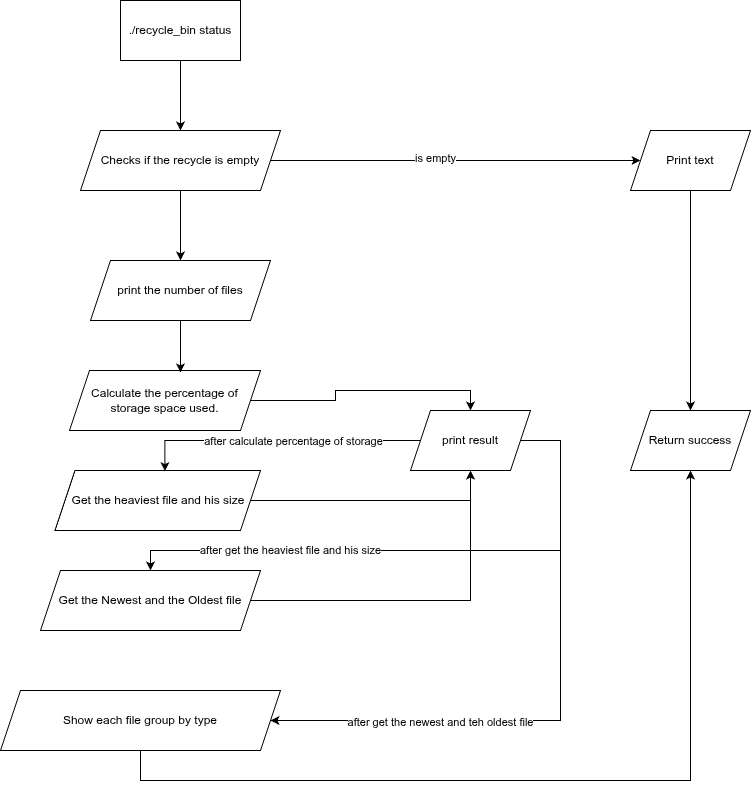

The diagram above was exported from draw.io. Its source (the exported page's mxGraphModel, read from the mxfile embedded in the PNG):
<mxGraphModel dx="1133" dy="633" grid="1" gridSize="10" guides="1" tooltips="1" connect="1" arrows="1" fold="1" page="1" pageScale="1" pageWidth="827" pageHeight="1169" math="0" shadow="0">
  <root>
    <mxCell id="0" />
    <mxCell id="1" parent="0" />
    <mxCell id="hlolciH06gPTSbluzkRn-16" style="edgeStyle=orthogonalEdgeStyle;rounded=0;orthogonalLoop=1;jettySize=auto;html=1;entryX=0.5;entryY=0;entryDx=0;entryDy=0;" edge="1" parent="1" source="hlolciH06gPTSbluzkRn-1" target="hlolciH06gPTSbluzkRn-2">
      <mxGeometry relative="1" as="geometry" />
    </mxCell>
    <mxCell id="hlolciH06gPTSbluzkRn-1" value="./recycle_bin status" style="rounded=0;whiteSpace=wrap;html=1;" vertex="1" parent="1">
      <mxGeometry x="350" y="30" width="120" height="60" as="geometry" />
    </mxCell>
    <mxCell id="hlolciH06gPTSbluzkRn-13" style="edgeStyle=orthogonalEdgeStyle;rounded=0;orthogonalLoop=1;jettySize=auto;html=1;" edge="1" parent="1" source="hlolciH06gPTSbluzkRn-2" target="hlolciH06gPTSbluzkRn-12">
      <mxGeometry relative="1" as="geometry" />
    </mxCell>
    <mxCell id="hlolciH06gPTSbluzkRn-32" value="is empty" style="edgeLabel;html=1;align=center;verticalAlign=middle;resizable=0;points=[];" vertex="1" connectable="0" parent="hlolciH06gPTSbluzkRn-13">
      <mxGeometry x="-0.1108" y="2" relative="1" as="geometry">
        <mxPoint as="offset" />
      </mxGeometry>
    </mxCell>
    <mxCell id="hlolciH06gPTSbluzkRn-15" style="edgeStyle=orthogonalEdgeStyle;rounded=0;orthogonalLoop=1;jettySize=auto;html=1;entryX=0.5;entryY=0;entryDx=0;entryDy=0;" edge="1" parent="1" source="hlolciH06gPTSbluzkRn-2" target="hlolciH06gPTSbluzkRn-3">
      <mxGeometry relative="1" as="geometry" />
    </mxCell>
    <mxCell id="hlolciH06gPTSbluzkRn-2" value="Checks if the recycle is empty" style="shape=parallelogram;perimeter=parallelogramPerimeter;whiteSpace=wrap;html=1;fixedSize=1;" vertex="1" parent="1">
      <mxGeometry x="310" y="160" width="200" height="60" as="geometry" />
    </mxCell>
    <mxCell id="hlolciH06gPTSbluzkRn-3" value="print the number of files" style="shape=parallelogram;perimeter=parallelogramPerimeter;whiteSpace=wrap;html=1;fixedSize=1;" vertex="1" parent="1">
      <mxGeometry x="320" y="290" width="180" height="60" as="geometry" />
    </mxCell>
    <mxCell id="hlolciH06gPTSbluzkRn-22" style="edgeStyle=orthogonalEdgeStyle;rounded=0;orthogonalLoop=1;jettySize=auto;html=1;entryX=0.5;entryY=0;entryDx=0;entryDy=0;" edge="1" parent="1" source="hlolciH06gPTSbluzkRn-4" target="hlolciH06gPTSbluzkRn-5">
      <mxGeometry relative="1" as="geometry" />
    </mxCell>
    <mxCell id="hlolciH06gPTSbluzkRn-4" value="Calculate the percentage of storage space used." style="shape=parallelogram;perimeter=parallelogramPerimeter;whiteSpace=wrap;html=1;fixedSize=1;" vertex="1" parent="1">
      <mxGeometry x="299" y="400" width="191" height="60" as="geometry" />
    </mxCell>
    <mxCell id="hlolciH06gPTSbluzkRn-25" style="edgeStyle=orthogonalEdgeStyle;rounded=0;orthogonalLoop=1;jettySize=auto;html=1;entryX=0.5;entryY=0;entryDx=0;entryDy=0;" edge="1" parent="1" source="hlolciH06gPTSbluzkRn-5" target="hlolciH06gPTSbluzkRn-7">
      <mxGeometry relative="1" as="geometry">
        <Array as="points">
          <mxPoint x="790" y="470" />
          <mxPoint x="790" y="580" />
          <mxPoint x="380" y="580" />
        </Array>
      </mxGeometry>
    </mxCell>
    <mxCell id="hlolciH06gPTSbluzkRn-30" value="after get the heaviest file and his size" style="edgeLabel;html=1;align=center;verticalAlign=middle;resizable=0;points=[];" vertex="1" connectable="0" parent="hlolciH06gPTSbluzkRn-25">
      <mxGeometry x="0.2201" y="-1" relative="1" as="geometry">
        <mxPoint x="-66" y="1" as="offset" />
      </mxGeometry>
    </mxCell>
    <mxCell id="hlolciH06gPTSbluzkRn-27" style="edgeStyle=orthogonalEdgeStyle;rounded=0;orthogonalLoop=1;jettySize=auto;html=1;entryX=1;entryY=0.5;entryDx=0;entryDy=0;" edge="1" parent="1" source="hlolciH06gPTSbluzkRn-5" target="hlolciH06gPTSbluzkRn-8">
      <mxGeometry relative="1" as="geometry">
        <Array as="points">
          <mxPoint x="790" y="470" />
          <mxPoint x="790" y="750" />
        </Array>
      </mxGeometry>
    </mxCell>
    <mxCell id="hlolciH06gPTSbluzkRn-31" value="after get the newest and teh oldest file" style="edgeLabel;html=1;align=center;verticalAlign=middle;resizable=0;points=[];" vertex="1" connectable="0" parent="hlolciH06gPTSbluzkRn-27">
      <mxGeometry x="0.4415" y="2" relative="1" as="geometry">
        <mxPoint as="offset" />
      </mxGeometry>
    </mxCell>
    <mxCell id="hlolciH06gPTSbluzkRn-5" value="print result" style="shape=parallelogram;perimeter=parallelogramPerimeter;whiteSpace=wrap;html=1;fixedSize=1;" vertex="1" parent="1">
      <mxGeometry x="640" y="440" width="120" height="60" as="geometry" />
    </mxCell>
    <mxCell id="hlolciH06gPTSbluzkRn-24" style="edgeStyle=orthogonalEdgeStyle;rounded=0;orthogonalLoop=1;jettySize=auto;html=1;entryX=0.5;entryY=1;entryDx=0;entryDy=0;" edge="1" parent="1" source="hlolciH06gPTSbluzkRn-6" target="hlolciH06gPTSbluzkRn-5">
      <mxGeometry relative="1" as="geometry" />
    </mxCell>
    <mxCell id="hlolciH06gPTSbluzkRn-6" value="Get the heaviest file and his size" style="shape=parallelogram;perimeter=parallelogramPerimeter;whiteSpace=wrap;html=1;fixedSize=1;" vertex="1" parent="1">
      <mxGeometry x="284.5" y="500" width="205.5" height="60" as="geometry" />
    </mxCell>
    <mxCell id="hlolciH06gPTSbluzkRn-26" style="edgeStyle=orthogonalEdgeStyle;rounded=0;orthogonalLoop=1;jettySize=auto;html=1;entryX=0.5;entryY=1;entryDx=0;entryDy=0;" edge="1" parent="1" source="hlolciH06gPTSbluzkRn-7" target="hlolciH06gPTSbluzkRn-5">
      <mxGeometry relative="1" as="geometry" />
    </mxCell>
    <mxCell id="hlolciH06gPTSbluzkRn-7" value="Get the Newest and the Oldest file" style="shape=parallelogram;perimeter=parallelogramPerimeter;whiteSpace=wrap;html=1;fixedSize=1;" vertex="1" parent="1">
      <mxGeometry x="270" y="600" width="220" height="60" as="geometry" />
    </mxCell>
    <mxCell id="hlolciH06gPTSbluzkRn-28" style="edgeStyle=orthogonalEdgeStyle;rounded=0;orthogonalLoop=1;jettySize=auto;html=1;entryX=0.5;entryY=1;entryDx=0;entryDy=0;" edge="1" parent="1" source="hlolciH06gPTSbluzkRn-8" target="hlolciH06gPTSbluzkRn-9">
      <mxGeometry relative="1" as="geometry">
        <Array as="points">
          <mxPoint x="370" y="810" />
          <mxPoint x="920" y="810" />
        </Array>
      </mxGeometry>
    </mxCell>
    <mxCell id="hlolciH06gPTSbluzkRn-8" value="Show each file group by type" style="shape=parallelogram;perimeter=parallelogramPerimeter;whiteSpace=wrap;html=1;fixedSize=1;" vertex="1" parent="1">
      <mxGeometry x="230" y="720" width="280" height="60" as="geometry" />
    </mxCell>
    <mxCell id="hlolciH06gPTSbluzkRn-9" value="Return success" style="shape=parallelogram;perimeter=parallelogramPerimeter;whiteSpace=wrap;html=1;fixedSize=1;" vertex="1" parent="1">
      <mxGeometry x="860" y="440" width="120" height="60" as="geometry" />
    </mxCell>
    <mxCell id="hlolciH06gPTSbluzkRn-14" style="edgeStyle=orthogonalEdgeStyle;rounded=0;orthogonalLoop=1;jettySize=auto;html=1;entryX=0.5;entryY=0;entryDx=0;entryDy=0;" edge="1" parent="1" source="hlolciH06gPTSbluzkRn-12" target="hlolciH06gPTSbluzkRn-9">
      <mxGeometry relative="1" as="geometry" />
    </mxCell>
    <mxCell id="hlolciH06gPTSbluzkRn-12" value="Print text" style="shape=parallelogram;perimeter=parallelogramPerimeter;whiteSpace=wrap;html=1;fixedSize=1;" vertex="1" parent="1">
      <mxGeometry x="860" y="160" width="120" height="60" as="geometry" />
    </mxCell>
    <mxCell id="hlolciH06gPTSbluzkRn-17" style="edgeStyle=orthogonalEdgeStyle;rounded=0;orthogonalLoop=1;jettySize=auto;html=1;entryX=0.581;entryY=0.032;entryDx=0;entryDy=0;entryPerimeter=0;" edge="1" parent="1" source="hlolciH06gPTSbluzkRn-3" target="hlolciH06gPTSbluzkRn-4">
      <mxGeometry relative="1" as="geometry" />
    </mxCell>
    <mxCell id="hlolciH06gPTSbluzkRn-23" style="edgeStyle=orthogonalEdgeStyle;rounded=0;orthogonalLoop=1;jettySize=auto;html=1;entryX=0.535;entryY=0.01;entryDx=0;entryDy=0;entryPerimeter=0;" edge="1" parent="1" source="hlolciH06gPTSbluzkRn-5" target="hlolciH06gPTSbluzkRn-6">
      <mxGeometry relative="1" as="geometry" />
    </mxCell>
    <mxCell id="hlolciH06gPTSbluzkRn-29" value="after calculate percentage of storage" style="edgeLabel;html=1;align=center;verticalAlign=middle;resizable=0;points=[];" vertex="1" connectable="0" parent="hlolciH06gPTSbluzkRn-23">
      <mxGeometry x="-0.1113" y="1" relative="1" as="geometry">
        <mxPoint as="offset" />
      </mxGeometry>
    </mxCell>
  </root>
</mxGraphModel>